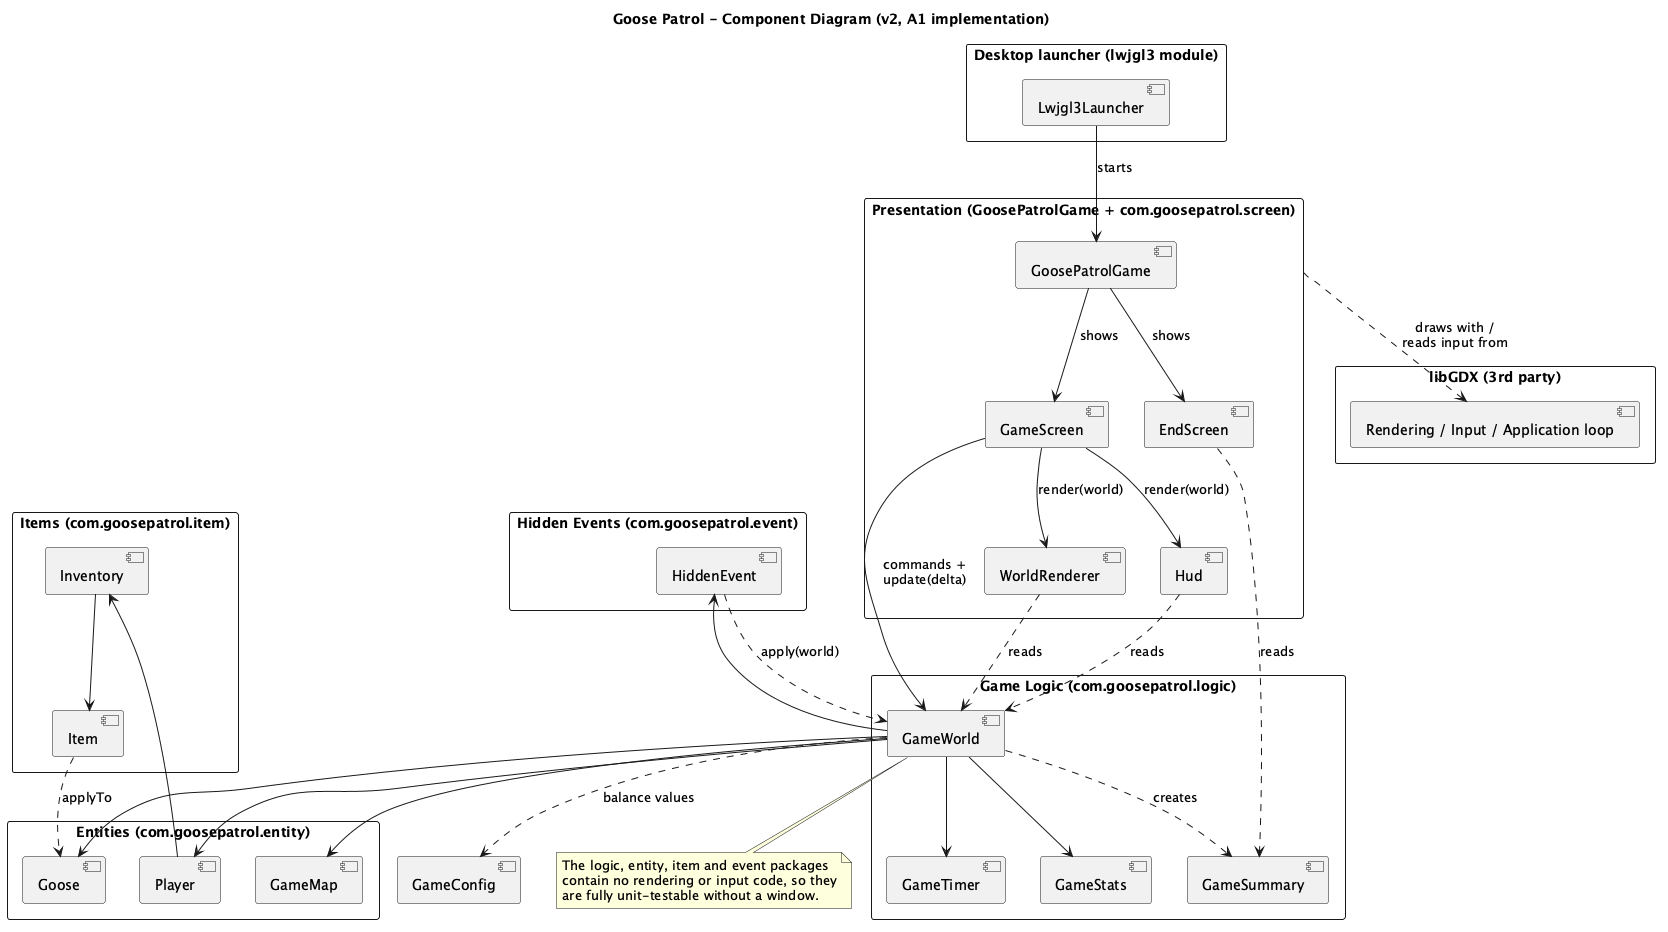

The diagram above was rendered by PlantUML. Its source (embedded in the PNG):
@startuml component
title Goose Patrol - Component Diagram (v2, A1 implementation)
skinparam componentStyle uml2
skinparam packageStyle rectangle

package "Desktop launcher (lwjgl3 module)" {
  [Lwjgl3Launcher]
}

package "Presentation (GoosePatrolGame + com.goosepatrol.screen)" as PRES {
  [GoosePatrolGame]
  [GameScreen]
  [WorldRenderer]
  [Hud]
  [EndScreen]
}

package "Game Logic (com.goosepatrol.logic)" {
  [GameWorld]
  [GameTimer]
  [GameStats]
  [GameSummary]
}

package "Entities (com.goosepatrol.entity)" {
  [Player]
  [Goose]
  [GameMap]
}

package "Items (com.goosepatrol.item)" {
  [Inventory]
  [Item]
}

package "Hidden Events (com.goosepatrol.event)" {
  [HiddenEvent]
}

[GameConfig] as CFG

package "libGDX (3rd party)" as gdx {
  [Rendering / Input / Application loop] as LIB
}

[Lwjgl3Launcher] --> [GoosePatrolGame] : starts
[GoosePatrolGame] --> [GameScreen] : shows
[GoosePatrolGame] --> [EndScreen] : shows
[GameScreen] --> [GameWorld] : commands +\nupdate(delta)
[GameScreen] --> [WorldRenderer] : render(world)
[GameScreen] --> [Hud] : render(world)
[WorldRenderer] ..> [GameWorld] : reads
[Hud] ..> [GameWorld] : reads
[EndScreen] ..> [GameSummary] : reads

[GameWorld] --> [GameTimer]
[GameWorld] --> [GameStats]
[GameWorld] --> [Player]
[GameWorld] --> [Goose]
[GameWorld] --> [GameMap]
[GameWorld] --> [HiddenEvent]
[GameWorld] ..> [GameSummary] : creates
[Player] --> [Inventory]
[Inventory] --> [Item]
[Item] ..> [Goose] : applyTo
[HiddenEvent] ..> [GameWorld] : apply(world)

[GameWorld] ..> CFG : balance values

PRES ..> LIB : draws with /\nreads input from

note bottom of [GameWorld]
  The logic, entity, item and event packages
  contain no rendering or input code, so they
  are fully unit-testable without a window.
end note
@enduml